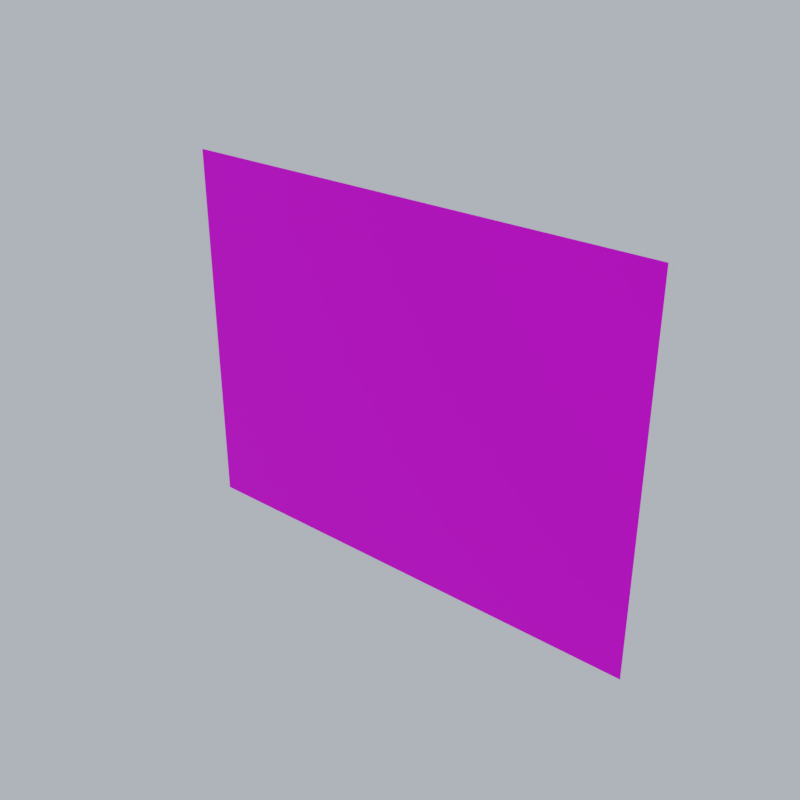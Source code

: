 # Source: tiny_vert_quad.test.blend  (saved by Blender 2.80.75; exported with 4.5.12 LTS)
import bpy
from mathutils import Matrix  # noqa: F401  (used for matrix-valued properties, if any)

bpy.ops.wm.read_factory_settings(use_empty=True)
scene = bpy.context.scene
scene.name = '3D_for'

# ---- collections
col_tiny_vert_quad = bpy.data.collections.new('tiny_vert_quad'); scene.collection.children.link(col_tiny_vert_quad)
col_01 = bpy.data.collections.new('01'); col_tiny_vert_quad.children.link(col_01)

# ---- images (referenced by path relative to the original .blend; pixels are not part of the script)
import os
ASSET_DIR = os.environ.get("B2B_ASSET_DIR", "")  # directory of the original .blend (textures are referenced by path, not embedded)
HERE = os.path.dirname(os.path.abspath(__file__))  # packed textures are extracted next to this script under _unpacked/

def load_image(name, relpath, width, height, colorspace="sRGB"):
    """Load a texture the original file referenced (path relative to the .blend, or extracted next to this script)."""
    p = next((c for c in (os.path.join(HERE, relpath), os.path.join(ASSET_DIR, relpath)) if relpath and os.path.exists(c)), "")
    if p:
        img = bpy.data.images.load(p, check_existing=True)
        img.name = name
    else:  # same state as the original file: an image datablock whose file is absent (Cycles renders it pink)
        img = bpy.data.images.new(name, width, height)
        img.source = "FILE"
        img.filepath = "//" + (relpath or name)
    img.colorspace_settings.name = colorspace
    return img
img_trees_2d_alb_png = load_image('trees_2D_ALB.png', 'trees_2D_ALB.png', 1024, 1024, 'sRGB')

# ---- materials (node trees are filled in below, after node groups)
mat_2d_billboards = bpy.data.materials.new('2D_billboards')
mat_2d_billboards.use_backface_culling = True
mat_2d_billboards.use_transparent_shadow = False

# ---- material node trees
mat_2d_billboards.use_nodes = True; mat_2d_billboards.node_tree.nodes.clear()
_N = mat_2d_billboards.node_tree.nodes; _L = mat_2d_billboards.node_tree.links
n0 = _N.new('ShaderNodeOutputMaterial'); n0.name = 'Material Output'; n0.location = (300, 300)
n1 = _N.new('ShaderNodeBsdfPrincipled'); n1.name = 'Principled BSDF'; n1.location = (10, 300)
n1.distribution = 'GGX'
n1.subsurface_method = 'BURLEY'
n1.inputs[2].default_value = 1.0
n1.inputs[3].default_value = 1.45
n1.inputs[27].default_value = (0.0, 0.0, 0.0, 1.0)
n1.inputs[28].default_value = 1.0
n2 = _N.new('ShaderNodeTexImage'); n2.name = 'Image Texture'; n2.location = (-343, 298)
n2.image = img_trees_2d_alb_png
_L.new(n1.outputs[0], n0.inputs[0])
_L.new(n2.outputs[1], n1.inputs[4])
_L.new(n2.outputs[0], n1.inputs[0])
n0.is_active_output = True

# ---- world
world_world_test = bpy.data.worlds.new('World test'); scene.world = world_world_test
world_world_test.use_nodes = True; world_world_test.node_tree.nodes.clear()
_N = world_world_test.node_tree.nodes; _L = world_world_test.node_tree.links
n0 = _N.new('ShaderNodeBackground'); n0.name = 'Background'; n0.location = (10, 300)
n0.inputs[0].default_value = (0.477, 0.5256, 0.6038, 1.0)
n1 = _N.new('ShaderNodeOutputWorld'); n1.name = 'World Output'; n1.location = (300, 300)
_L.new(n0.outputs[0], n1.inputs[0])
n1.is_active_output = True
world_world_test.color = (0.3506, 0.3506, 0.3506)
world_world_test.use_sun_shadow = False
world_world_test.sun_shadow_jitter_overblur = 0.0

# ---- meshes
me_plane_002 = bpy.data.meshes.new('Plane.002')
me_plane_002.from_pydata([(-0.3099, -2.048e-16, 3.722e-17), (0.3387, 2.239e-16, -4.068e-17), (-0.3099, -1.2e-07, 0.4989), (0.3387, -1.2e-07, 0.4989)], [], [(0, 1, 3, 2)])
_uv = me_plane_002.uv_layers.new(name='UVMap')
_uv.uv.foreach_set('vector', [0.7422, 0.543, 0.9961, 0.543, 0.9961, 0.7441, 0.7422, 0.7441])
me_plane_002.materials.append(mat_2d_billboards)
me_plane_002.use_remesh_fix_poles = True
me_plane_002.use_remesh_preserve_attributes = False
me_plane_002.use_mirror_vertex_groups = False
me_plane_002.update()

# ---- objects
ob_grass01 = bpy.data.objects.new('grass01', None)
ob_bb_grass01 = bpy.data.objects.new('BB_grass01', me_plane_002)

# ---- transforms, parenting, visibility, modifiers, constraints
ob_grass01.location = (30.0, 20.0, 0.0)
ob_grass01.lineart.crease_threshold = 0.0
ob_bb_grass01.parent = ob_grass01
ob_bb_grass01.matrix_parent_inverse = Matrix(((1.0, -0.0, 0.0, -10.0), (-0.0, 1.0, -0.0, -10.0), (0.0, -0.0, 1.0, -0.0), (-0.0, 0.0, -0.0, 1.0)))
ob_bb_grass01.location = (10.0, 10.0, 0.0)
ob_bb_grass01.show_wire = True
ob_bb_grass01.lineart.crease_threshold = 0.0

# ---- collection membership
col_01.objects.link(ob_grass01)
col_01.objects.link(ob_bb_grass01)

# ---- scene / render settings (as saved in the file)
scene.frame_start = 1; scene.frame_end = 250; scene.frame_set(1)
scene.render.engine = 'BLENDER_EEVEE_NEXT'
scene.render.resolution_x = 2048
scene.render.resolution_y = 2048
scene.render.dither_intensity = 0.0
scene.cycles.use_denoising = False
scene.cycles.samples = 64
scene.cycles.sampling_pattern = 'TABULATED_SOBOL'
scene.cycles.use_adaptive_sampling = False
scene.cycles.use_light_tree = False
scene.cycles.blur_glossy = 0.0
scene.cycles.sample_clamp_indirect = 0.0
scene.cycles.bake_type = 'NORMAL'
scene.view_settings.view_transform = 'Filmic'
bpy.context.view_layer.update()

# ---- added for rendering (the .blend has no active camera): camera
cam_auto = bpy.data.cameras.new('AutoCamera')
cam_auto.lens = 50.0
cam_auto.sensor_width = 36.0
cam_auto.clip_end = 1000.0
ob_auto_camera = bpy.data.objects.new('AutoCamera', cam_auto)
scene.collection.objects.link(ob_auto_camera)
ob_auto_camera.location = (30.7715, 19.0915, 0.85512)
ob_auto_camera.rotation_euler = (1.09748, -7.21219e-08, 0.694738)
scene.camera = ob_auto_camera
bpy.context.view_layer.update()
